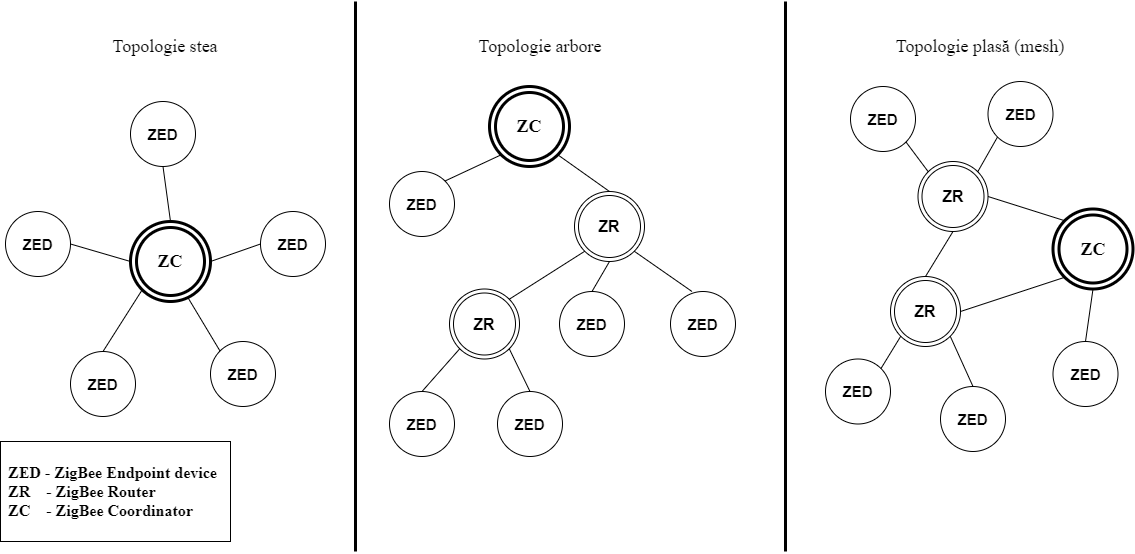

The diagram above was exported from draw.io. Its source (the exported page's mxGraphModel, read from the mxfile embedded in the PNG):
<mxGraphModel dx="1483" dy="781" grid="1" gridSize="10" guides="1" tooltips="1" connect="1" arrows="1" fold="1" page="1" pageScale="1" pageWidth="1169" pageHeight="827" math="0" shadow="0">
  <root>
    <mxCell id="0" />
    <mxCell id="1" parent="0" />
    <mxCell id="KzKG_fzsC7pGKv_RGcjE-23" value="" style="rounded=0;whiteSpace=wrap;html=1;fontFamily=Times New Roman;fontSize=16;" vertex="1" parent="1">
      <mxGeometry x="10" y="450" width="230" height="100" as="geometry" />
    </mxCell>
    <mxCell id="-XSoLEf2sEa9jhsqgNE--2" value="&lt;b&gt;&lt;font style=&quot;font-size: 16px;&quot;&gt;ZR&lt;/font&gt;&lt;/b&gt;" style="ellipse;shape=doubleEllipse;whiteSpace=wrap;html=1;aspect=fixed;" parent="1" vertex="1">
      <mxGeometry x="584" y="200" width="70" height="70" as="geometry" />
    </mxCell>
    <mxCell id="-XSoLEf2sEa9jhsqgNE--11" value="&lt;font face=&quot;Times New Roman&quot; style=&quot;font-size: 18px;&quot;&gt;Topologie stea&lt;/font&gt;" style="text;html=1;strokeColor=none;fillColor=none;align=center;verticalAlign=middle;whiteSpace=wrap;rounded=0;" parent="1" vertex="1">
      <mxGeometry x="100" y="40" width="150" height="30" as="geometry" />
    </mxCell>
    <mxCell id="-XSoLEf2sEa9jhsqgNE--12" value="&lt;font face=&quot;Times New Roman&quot; style=&quot;font-size: 18px;&quot;&gt;Topologie arbore&lt;/font&gt;" style="text;html=1;strokeColor=none;fillColor=none;align=center;verticalAlign=middle;whiteSpace=wrap;rounded=0;" parent="1" vertex="1">
      <mxGeometry x="475" y="40" width="150" height="30" as="geometry" />
    </mxCell>
    <mxCell id="-XSoLEf2sEa9jhsqgNE--13" value="&lt;font face=&quot;Times New Roman&quot; style=&quot;font-size: 18px;&quot;&gt;Topologie plasă (mesh)&lt;/font&gt;" style="text;html=1;strokeColor=none;fillColor=none;align=center;verticalAlign=middle;whiteSpace=wrap;rounded=0;" parent="1" vertex="1">
      <mxGeometry x="900" y="40" width="180" height="30" as="geometry" />
    </mxCell>
    <mxCell id="-XSoLEf2sEa9jhsqgNE--19" value="&lt;b&gt;&lt;font style=&quot;font-size: 15px;&quot;&gt;ZED&lt;/font&gt;&lt;/b&gt;" style="ellipse;whiteSpace=wrap;html=1;aspect=fixed;" parent="1" vertex="1">
      <mxGeometry x="80" y="360" width="65" height="65" as="geometry" />
    </mxCell>
    <mxCell id="-XSoLEf2sEa9jhsqgNE--20" value="" style="line;strokeWidth=3;direction=south;html=1;fontFamily=Times New Roman;fontSize=18;" parent="1" vertex="1">
      <mxGeometry x="360" y="10" width="10" height="550" as="geometry" />
    </mxCell>
    <mxCell id="-XSoLEf2sEa9jhsqgNE--21" value="" style="line;strokeWidth=3;direction=south;html=1;fontFamily=Times New Roman;fontSize=18;" parent="1" vertex="1">
      <mxGeometry x="790" y="10" width="10" height="550" as="geometry" />
    </mxCell>
    <mxCell id="-XSoLEf2sEa9jhsqgNE--28" value="&lt;b&gt;ZC&lt;/b&gt;" style="ellipse;shape=doubleEllipse;whiteSpace=wrap;html=1;aspect=fixed;fontFamily=Times New Roman;fontSize=18;strokeWidth=3;" parent="1" vertex="1">
      <mxGeometry x="140" y="230" width="80" height="80" as="geometry" />
    </mxCell>
    <mxCell id="-XSoLEf2sEa9jhsqgNE--29" value="&lt;b&gt;&lt;font style=&quot;font-size: 15px;&quot;&gt;ZED&lt;/font&gt;&lt;/b&gt;" style="ellipse;whiteSpace=wrap;html=1;aspect=fixed;" parent="1" vertex="1">
      <mxGeometry x="270" y="220" width="65" height="65" as="geometry" />
    </mxCell>
    <mxCell id="-XSoLEf2sEa9jhsqgNE--30" value="&lt;b&gt;&lt;font style=&quot;font-size: 15px;&quot;&gt;ZED&lt;/font&gt;&lt;/b&gt;" style="ellipse;whiteSpace=wrap;html=1;aspect=fixed;" parent="1" vertex="1">
      <mxGeometry x="15" y="220" width="65" height="65" as="geometry" />
    </mxCell>
    <mxCell id="-XSoLEf2sEa9jhsqgNE--35" style="rounded=0;orthogonalLoop=1;jettySize=auto;html=1;exitX=0.5;exitY=1;exitDx=0;exitDy=0;entryX=0.5;entryY=0;entryDx=0;entryDy=0;fontFamily=Times New Roman;fontSize=16;endArrow=none;endFill=0;" parent="1" source="-XSoLEf2sEa9jhsqgNE--31" target="-XSoLEf2sEa9jhsqgNE--28" edge="1">
      <mxGeometry relative="1" as="geometry" />
    </mxCell>
    <mxCell id="-XSoLEf2sEa9jhsqgNE--31" value="&lt;b&gt;&lt;font style=&quot;font-size: 15px;&quot;&gt;ZED&lt;/font&gt;&lt;/b&gt;" style="ellipse;whiteSpace=wrap;html=1;aspect=fixed;" parent="1" vertex="1">
      <mxGeometry x="140" y="110" width="65" height="65" as="geometry" />
    </mxCell>
    <mxCell id="-XSoLEf2sEa9jhsqgNE--32" value="&lt;b&gt;&lt;font style=&quot;font-size: 15px;&quot;&gt;ZED&lt;/font&gt;&lt;/b&gt;" style="ellipse;whiteSpace=wrap;html=1;aspect=fixed;" parent="1" vertex="1">
      <mxGeometry x="220" y="350" width="65" height="65" as="geometry" />
    </mxCell>
    <mxCell id="-XSoLEf2sEa9jhsqgNE--38" style="rounded=0;orthogonalLoop=1;jettySize=auto;html=1;exitX=0;exitY=0.5;exitDx=0;exitDy=0;entryX=1;entryY=0.5;entryDx=0;entryDy=0;fontFamily=Times New Roman;fontSize=16;endArrow=none;endFill=0;" parent="1" source="-XSoLEf2sEa9jhsqgNE--29" target="-XSoLEf2sEa9jhsqgNE--28" edge="1">
      <mxGeometry relative="1" as="geometry">
        <mxPoint x="192.5" y="195" as="sourcePoint" />
        <mxPoint x="200" y="250" as="targetPoint" />
      </mxGeometry>
    </mxCell>
    <mxCell id="-XSoLEf2sEa9jhsqgNE--39" style="rounded=0;orthogonalLoop=1;jettySize=auto;html=1;exitX=0.72;exitY=0.955;exitDx=0;exitDy=0;entryX=0;entryY=0;entryDx=0;entryDy=0;fontFamily=Times New Roman;fontSize=16;endArrow=none;endFill=0;exitPerimeter=0;" parent="1" source="-XSoLEf2sEa9jhsqgNE--28" target="-XSoLEf2sEa9jhsqgNE--32" edge="1">
      <mxGeometry relative="1" as="geometry">
        <mxPoint x="202.5" y="205" as="sourcePoint" />
        <mxPoint x="210" y="260" as="targetPoint" />
      </mxGeometry>
    </mxCell>
    <mxCell id="-XSoLEf2sEa9jhsqgNE--40" style="rounded=0;orthogonalLoop=1;jettySize=auto;html=1;entryX=0.5;entryY=0;entryDx=0;entryDy=0;fontFamily=Times New Roman;fontSize=16;endArrow=none;endFill=0;exitX=0;exitY=1;exitDx=0;exitDy=0;" parent="1" source="-XSoLEf2sEa9jhsqgNE--28" target="-XSoLEf2sEa9jhsqgNE--19" edge="1">
      <mxGeometry relative="1" as="geometry">
        <mxPoint x="160" y="300" as="sourcePoint" />
        <mxPoint x="220" y="270" as="targetPoint" />
      </mxGeometry>
    </mxCell>
    <mxCell id="-XSoLEf2sEa9jhsqgNE--41" style="rounded=0;orthogonalLoop=1;jettySize=auto;html=1;exitX=0;exitY=0.5;exitDx=0;exitDy=0;entryX=1;entryY=0.5;entryDx=0;entryDy=0;fontFamily=Times New Roman;fontSize=16;endArrow=none;endFill=0;" parent="1" source="-XSoLEf2sEa9jhsqgNE--28" target="-XSoLEf2sEa9jhsqgNE--30" edge="1">
      <mxGeometry relative="1" as="geometry">
        <mxPoint x="222.5" y="225" as="sourcePoint" />
        <mxPoint x="230" y="280" as="targetPoint" />
      </mxGeometry>
    </mxCell>
    <mxCell id="-XSoLEf2sEa9jhsqgNE--42" value="&lt;b&gt;ZC&lt;/b&gt;" style="ellipse;shape=doubleEllipse;whiteSpace=wrap;html=1;aspect=fixed;fontFamily=Times New Roman;fontSize=18;strokeWidth=3;" parent="1" vertex="1">
      <mxGeometry x="499" y="95" width="80" height="80" as="geometry" />
    </mxCell>
    <mxCell id="-XSoLEf2sEa9jhsqgNE--43" value="&lt;b&gt;&lt;font style=&quot;font-size: 15px;&quot;&gt;ZED&lt;/font&gt;&lt;/b&gt;" style="ellipse;whiteSpace=wrap;html=1;aspect=fixed;" parent="1" vertex="1">
      <mxGeometry x="399" y="180" width="65" height="65" as="geometry" />
    </mxCell>
    <mxCell id="-XSoLEf2sEa9jhsqgNE--44" value="&lt;b&gt;&lt;font style=&quot;font-size: 15px;&quot;&gt;ZED&lt;/font&gt;&lt;/b&gt;" style="ellipse;whiteSpace=wrap;html=1;aspect=fixed;" parent="1" vertex="1">
      <mxGeometry x="680" y="300" width="65" height="65" as="geometry" />
    </mxCell>
    <mxCell id="-XSoLEf2sEa9jhsqgNE--45" value="&lt;b&gt;&lt;font style=&quot;font-size: 15px;&quot;&gt;ZED&lt;/font&gt;&lt;/b&gt;" style="ellipse;whiteSpace=wrap;html=1;aspect=fixed;" parent="1" vertex="1">
      <mxGeometry x="569" y="300" width="65" height="65" as="geometry" />
    </mxCell>
    <mxCell id="-XSoLEf2sEa9jhsqgNE--46" value="&lt;b&gt;&lt;font style=&quot;font-size: 16px;&quot;&gt;ZR&lt;/font&gt;&lt;/b&gt;" style="ellipse;shape=doubleEllipse;whiteSpace=wrap;html=1;aspect=fixed;" parent="1" vertex="1">
      <mxGeometry x="459" y="297.5" width="70" height="70" as="geometry" />
    </mxCell>
    <mxCell id="-XSoLEf2sEa9jhsqgNE--47" value="&lt;b&gt;&lt;font style=&quot;font-size: 15px;&quot;&gt;ZED&lt;/font&gt;&lt;/b&gt;" style="ellipse;whiteSpace=wrap;html=1;aspect=fixed;" parent="1" vertex="1">
      <mxGeometry x="399" y="400" width="65" height="65" as="geometry" />
    </mxCell>
    <mxCell id="-XSoLEf2sEa9jhsqgNE--48" value="&lt;b&gt;&lt;font style=&quot;font-size: 15px;&quot;&gt;ZED&lt;/font&gt;&lt;/b&gt;" style="ellipse;whiteSpace=wrap;html=1;aspect=fixed;" parent="1" vertex="1">
      <mxGeometry x="507" y="400" width="65" height="65" as="geometry" />
    </mxCell>
    <mxCell id="-XSoLEf2sEa9jhsqgNE--49" style="rounded=0;orthogonalLoop=1;jettySize=auto;html=1;exitX=0;exitY=1;exitDx=0;exitDy=0;entryX=1;entryY=0;entryDx=0;entryDy=0;fontFamily=Times New Roman;fontSize=16;endArrow=none;endFill=0;" parent="1" source="-XSoLEf2sEa9jhsqgNE--42" target="-XSoLEf2sEa9jhsqgNE--43" edge="1">
      <mxGeometry relative="1" as="geometry">
        <mxPoint x="269" y="262.5" as="sourcePoint" />
        <mxPoint x="219" y="280" as="targetPoint" />
      </mxGeometry>
    </mxCell>
    <mxCell id="-XSoLEf2sEa9jhsqgNE--50" style="rounded=0;orthogonalLoop=1;jettySize=auto;html=1;exitX=1;exitY=1;exitDx=0;exitDy=0;entryX=0.5;entryY=0;entryDx=0;entryDy=0;fontFamily=Times New Roman;fontSize=16;endArrow=none;endFill=0;" parent="1" source="-XSoLEf2sEa9jhsqgNE--42" target="-XSoLEf2sEa9jhsqgNE--2" edge="1">
      <mxGeometry relative="1" as="geometry">
        <mxPoint x="279" y="272.5" as="sourcePoint" />
        <mxPoint x="229" y="290" as="targetPoint" />
      </mxGeometry>
    </mxCell>
    <mxCell id="-XSoLEf2sEa9jhsqgNE--51" style="rounded=0;orthogonalLoop=1;jettySize=auto;html=1;exitX=0.5;exitY=1;exitDx=0;exitDy=0;entryX=0.5;entryY=0;entryDx=0;entryDy=0;fontFamily=Times New Roman;fontSize=16;endArrow=none;endFill=0;" parent="1" source="-XSoLEf2sEa9jhsqgNE--2" target="-XSoLEf2sEa9jhsqgNE--45" edge="1">
      <mxGeometry relative="1" as="geometry">
        <mxPoint x="289" y="282.5" as="sourcePoint" />
        <mxPoint x="239" y="300" as="targetPoint" />
      </mxGeometry>
    </mxCell>
    <mxCell id="-XSoLEf2sEa9jhsqgNE--52" style="rounded=0;orthogonalLoop=1;jettySize=auto;html=1;entryX=1;entryY=0;entryDx=0;entryDy=0;fontFamily=Times New Roman;fontSize=16;endArrow=none;endFill=0;exitX=0;exitY=1;exitDx=0;exitDy=0;" parent="1" source="-XSoLEf2sEa9jhsqgNE--2" target="-XSoLEf2sEa9jhsqgNE--46" edge="1">
      <mxGeometry relative="1" as="geometry">
        <mxPoint x="579" y="260" as="sourcePoint" />
        <mxPoint x="249" y="310" as="targetPoint" />
      </mxGeometry>
    </mxCell>
    <mxCell id="KzKG_fzsC7pGKv_RGcjE-1" style="rounded=0;orthogonalLoop=1;jettySize=auto;html=1;entryX=0.5;entryY=0;entryDx=0;entryDy=0;fontFamily=Times New Roman;fontSize=16;endArrow=none;endFill=0;exitX=1;exitY=1;exitDx=0;exitDy=0;" edge="1" parent="1" source="-XSoLEf2sEa9jhsqgNE--2">
      <mxGeometry relative="1" as="geometry">
        <mxPoint x="604.2512626584751" y="269.74873734152493" as="sourcePoint" />
        <mxPoint x="701.5" y="300" as="targetPoint" />
      </mxGeometry>
    </mxCell>
    <mxCell id="KzKG_fzsC7pGKv_RGcjE-2" style="rounded=0;orthogonalLoop=1;jettySize=auto;html=1;entryX=0.5;entryY=0;entryDx=0;entryDy=0;fontFamily=Times New Roman;fontSize=16;endArrow=none;endFill=0;exitX=0;exitY=1;exitDx=0;exitDy=0;" edge="1" parent="1" source="-XSoLEf2sEa9jhsqgNE--46" target="-XSoLEf2sEa9jhsqgNE--47">
      <mxGeometry relative="1" as="geometry">
        <mxPoint x="614.2512626584751" y="279.74873734152493" as="sourcePoint" />
        <mxPoint x="538.7487373415247" y="327.7512626584753" as="targetPoint" />
      </mxGeometry>
    </mxCell>
    <mxCell id="KzKG_fzsC7pGKv_RGcjE-4" style="rounded=0;orthogonalLoop=1;jettySize=auto;html=1;entryX=0.5;entryY=0;entryDx=0;entryDy=0;fontFamily=Times New Roman;fontSize=16;endArrow=none;endFill=0;exitX=1;exitY=1;exitDx=0;exitDy=0;" edge="1" parent="1" source="-XSoLEf2sEa9jhsqgNE--46" target="-XSoLEf2sEa9jhsqgNE--48">
      <mxGeometry relative="1" as="geometry">
        <mxPoint x="624.2512626584751" y="289.74873734152493" as="sourcePoint" />
        <mxPoint x="548.7487373415247" y="337.7512626584753" as="targetPoint" />
      </mxGeometry>
    </mxCell>
    <mxCell id="KzKG_fzsC7pGKv_RGcjE-5" value="&lt;b&gt;ZC&lt;/b&gt;" style="ellipse;shape=doubleEllipse;whiteSpace=wrap;html=1;aspect=fixed;fontFamily=Times New Roman;fontSize=18;strokeWidth=3;" vertex="1" parent="1">
      <mxGeometry x="1062.5" y="217.5" width="80" height="80" as="geometry" />
    </mxCell>
    <mxCell id="KzKG_fzsC7pGKv_RGcjE-6" value="&lt;b&gt;&lt;font style=&quot;font-size: 15px;&quot;&gt;ZED&lt;/font&gt;&lt;/b&gt;" style="ellipse;whiteSpace=wrap;html=1;aspect=fixed;" vertex="1" parent="1">
      <mxGeometry x="997.5" y="90" width="65" height="65" as="geometry" />
    </mxCell>
    <mxCell id="KzKG_fzsC7pGKv_RGcjE-7" value="&lt;b&gt;&lt;font style=&quot;font-size: 15px;&quot;&gt;ZED&lt;/font&gt;&lt;/b&gt;" style="ellipse;whiteSpace=wrap;html=1;aspect=fixed;" vertex="1" parent="1">
      <mxGeometry x="860" y="95" width="65" height="65" as="geometry" />
    </mxCell>
    <mxCell id="KzKG_fzsC7pGKv_RGcjE-8" value="&lt;b&gt;&lt;font style=&quot;font-size: 15px;&quot;&gt;ZED&lt;/font&gt;&lt;/b&gt;" style="ellipse;whiteSpace=wrap;html=1;aspect=fixed;" vertex="1" parent="1">
      <mxGeometry x="835" y="367.5" width="65" height="65" as="geometry" />
    </mxCell>
    <mxCell id="KzKG_fzsC7pGKv_RGcjE-9" value="&lt;b&gt;&lt;font style=&quot;font-size: 15px;&quot;&gt;ZED&lt;/font&gt;&lt;/b&gt;" style="ellipse;whiteSpace=wrap;html=1;aspect=fixed;" vertex="1" parent="1">
      <mxGeometry x="1062.5" y="350" width="65" height="65" as="geometry" />
    </mxCell>
    <mxCell id="KzKG_fzsC7pGKv_RGcjE-11" value="&lt;b&gt;&lt;font style=&quot;font-size: 15px;&quot;&gt;ZED&lt;/font&gt;&lt;/b&gt;" style="ellipse;whiteSpace=wrap;html=1;aspect=fixed;" vertex="1" parent="1">
      <mxGeometry x="950" y="395" width="65" height="65" as="geometry" />
    </mxCell>
    <mxCell id="KzKG_fzsC7pGKv_RGcjE-12" value="&lt;b&gt;&lt;font style=&quot;font-size: 16px;&quot;&gt;ZR&lt;/font&gt;&lt;/b&gt;" style="ellipse;shape=doubleEllipse;whiteSpace=wrap;html=1;aspect=fixed;" vertex="1" parent="1">
      <mxGeometry x="927.5" y="170" width="70" height="70" as="geometry" />
    </mxCell>
    <mxCell id="KzKG_fzsC7pGKv_RGcjE-13" value="&lt;b&gt;&lt;font style=&quot;font-size: 16px;&quot;&gt;ZR&lt;/font&gt;&lt;/b&gt;" style="ellipse;shape=doubleEllipse;whiteSpace=wrap;html=1;aspect=fixed;" vertex="1" parent="1">
      <mxGeometry x="900" y="285" width="70" height="70" as="geometry" />
    </mxCell>
    <mxCell id="KzKG_fzsC7pGKv_RGcjE-14" style="rounded=0;orthogonalLoop=1;jettySize=auto;html=1;entryX=0;entryY=0;entryDx=0;entryDy=0;fontFamily=Times New Roman;fontSize=16;endArrow=none;endFill=0;exitX=1;exitY=0.5;exitDx=0;exitDy=0;" edge="1" parent="1" source="KzKG_fzsC7pGKv_RGcjE-12" target="KzKG_fzsC7pGKv_RGcjE-5">
      <mxGeometry relative="1" as="geometry">
        <mxPoint x="653.7487373415152" y="269.74873734151515" as="sourcePoint" />
        <mxPoint x="711.5" y="310" as="targetPoint" />
      </mxGeometry>
    </mxCell>
    <mxCell id="KzKG_fzsC7pGKv_RGcjE-15" style="rounded=0;orthogonalLoop=1;jettySize=auto;html=1;entryX=0.5;entryY=0;entryDx=0;entryDy=0;fontFamily=Times New Roman;fontSize=16;endArrow=none;endFill=0;exitX=0.5;exitY=1;exitDx=0;exitDy=0;" edge="1" parent="1" source="KzKG_fzsC7pGKv_RGcjE-5" target="KzKG_fzsC7pGKv_RGcjE-9">
      <mxGeometry relative="1" as="geometry">
        <mxPoint x="663.7487373415152" y="279.74873734151515" as="sourcePoint" />
        <mxPoint x="721.5" y="320" as="targetPoint" />
      </mxGeometry>
    </mxCell>
    <mxCell id="KzKG_fzsC7pGKv_RGcjE-16" style="rounded=0;orthogonalLoop=1;jettySize=auto;html=1;entryX=0;entryY=1;entryDx=0;entryDy=0;fontFamily=Times New Roman;fontSize=16;endArrow=none;endFill=0;exitX=1;exitY=0.5;exitDx=0;exitDy=0;" edge="1" parent="1" source="KzKG_fzsC7pGKv_RGcjE-13" target="KzKG_fzsC7pGKv_RGcjE-5">
      <mxGeometry relative="1" as="geometry">
        <mxPoint x="673.7487373415152" y="289.74873734151515" as="sourcePoint" />
        <mxPoint x="731.5" y="330" as="targetPoint" />
      </mxGeometry>
    </mxCell>
    <mxCell id="KzKG_fzsC7pGKv_RGcjE-17" style="rounded=0;orthogonalLoop=1;jettySize=auto;html=1;entryX=0.5;entryY=1;entryDx=0;entryDy=0;fontFamily=Times New Roman;fontSize=16;endArrow=none;endFill=0;exitX=0.5;exitY=0;exitDx=0;exitDy=0;" edge="1" parent="1" source="KzKG_fzsC7pGKv_RGcjE-13" target="KzKG_fzsC7pGKv_RGcjE-12">
      <mxGeometry relative="1" as="geometry">
        <mxPoint x="683.7487373415152" y="299.74873734151515" as="sourcePoint" />
        <mxPoint x="741.5" y="340" as="targetPoint" />
      </mxGeometry>
    </mxCell>
    <mxCell id="KzKG_fzsC7pGKv_RGcjE-18" style="rounded=0;orthogonalLoop=1;jettySize=auto;html=1;entryX=0;entryY=1;entryDx=0;entryDy=0;fontFamily=Times New Roman;fontSize=16;endArrow=none;endFill=0;exitX=1;exitY=0;exitDx=0;exitDy=0;" edge="1" parent="1" source="KzKG_fzsC7pGKv_RGcjE-8" target="KzKG_fzsC7pGKv_RGcjE-13">
      <mxGeometry relative="1" as="geometry">
        <mxPoint x="693.7487373415152" y="309.74873734151515" as="sourcePoint" />
        <mxPoint x="751.5" y="350" as="targetPoint" />
      </mxGeometry>
    </mxCell>
    <mxCell id="KzKG_fzsC7pGKv_RGcjE-19" style="rounded=0;orthogonalLoop=1;jettySize=auto;html=1;entryX=1;entryY=1;entryDx=0;entryDy=0;fontFamily=Times New Roman;fontSize=16;endArrow=none;endFill=0;exitX=0.5;exitY=0;exitDx=0;exitDy=0;" edge="1" parent="1" source="KzKG_fzsC7pGKv_RGcjE-11" target="KzKG_fzsC7pGKv_RGcjE-13">
      <mxGeometry relative="1" as="geometry">
        <mxPoint x="703.7487373415152" y="319.74873734151515" as="sourcePoint" />
        <mxPoint x="761.5" y="360" as="targetPoint" />
      </mxGeometry>
    </mxCell>
    <mxCell id="KzKG_fzsC7pGKv_RGcjE-20" style="rounded=0;orthogonalLoop=1;jettySize=auto;html=1;entryX=0;entryY=1;entryDx=0;entryDy=0;fontFamily=Times New Roman;fontSize=16;endArrow=none;endFill=0;exitX=1;exitY=0;exitDx=0;exitDy=0;" edge="1" parent="1" source="KzKG_fzsC7pGKv_RGcjE-12" target="KzKG_fzsC7pGKv_RGcjE-6">
      <mxGeometry relative="1" as="geometry">
        <mxPoint x="713.7487373415152" y="329.74873734151515" as="sourcePoint" />
        <mxPoint x="771.5" y="370" as="targetPoint" />
      </mxGeometry>
    </mxCell>
    <mxCell id="KzKG_fzsC7pGKv_RGcjE-21" style="rounded=0;orthogonalLoop=1;jettySize=auto;html=1;entryX=1;entryY=1;entryDx=0;entryDy=0;fontFamily=Times New Roman;fontSize=16;endArrow=none;endFill=0;exitX=0;exitY=0;exitDx=0;exitDy=0;" edge="1" parent="1" source="KzKG_fzsC7pGKv_RGcjE-12" target="KzKG_fzsC7pGKv_RGcjE-7">
      <mxGeometry relative="1" as="geometry">
        <mxPoint x="723.7487373415152" y="339.74873734151515" as="sourcePoint" />
        <mxPoint x="781.5" y="380" as="targetPoint" />
      </mxGeometry>
    </mxCell>
    <mxCell id="KzKG_fzsC7pGKv_RGcjE-22" value="&lt;font style=&quot;font-size: 16px;&quot; face=&quot;Times New Roman&quot;&gt;&lt;b&gt;ZED - ZigBee Endpoint device&lt;br&gt;ZR&amp;nbsp; &amp;nbsp; - ZigBee Router&lt;br&gt;ZC&amp;nbsp; &amp;nbsp; - ZigBee Coordinator&lt;/b&gt;&lt;br&gt;&lt;/font&gt;" style="text;html=1;strokeColor=none;fillColor=none;align=left;verticalAlign=middle;whiteSpace=wrap;rounded=0;" vertex="1" parent="1">
      <mxGeometry x="16" y="450" width="315" height="100" as="geometry" />
    </mxCell>
  </root>
</mxGraphModel>